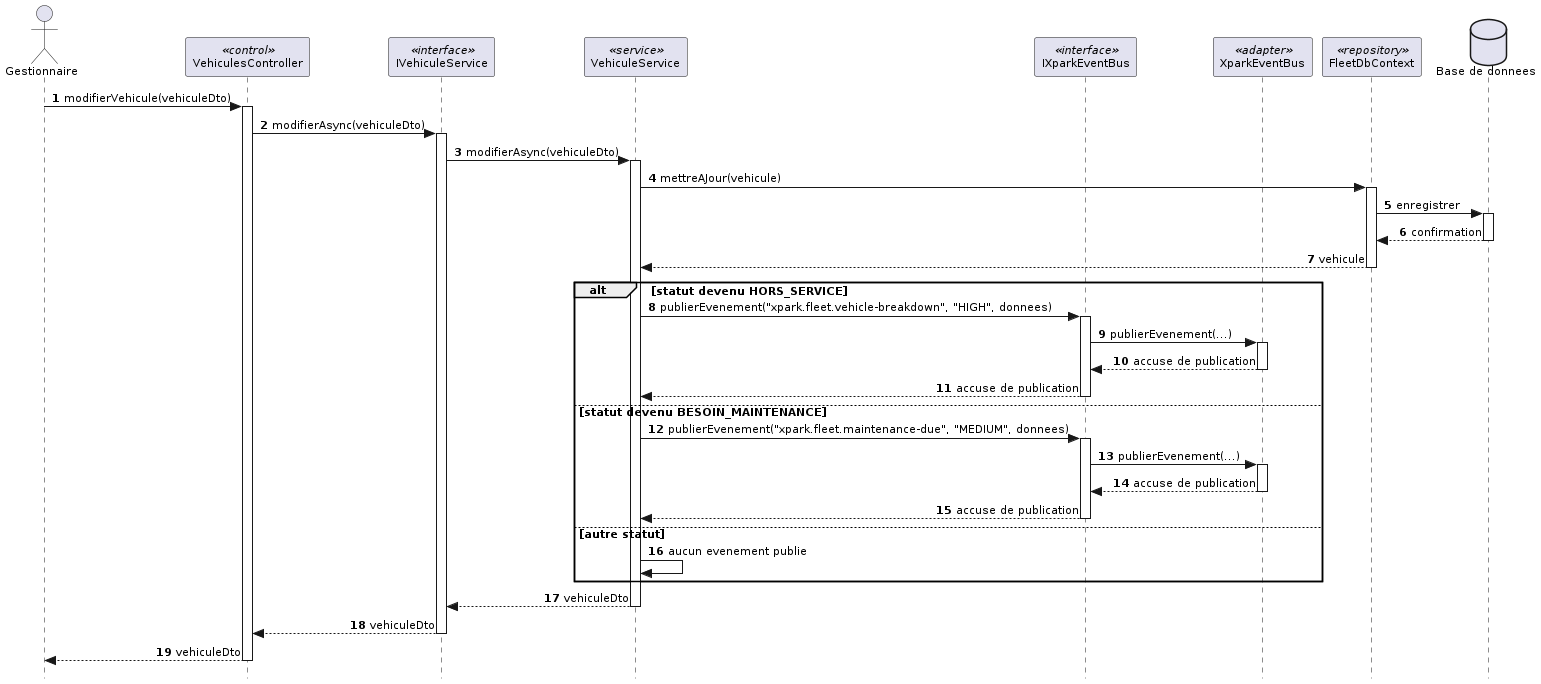

The diagram above was rendered by PlantUML. Its source (embedded in the PNG):
@startuml
skinparam style strictuml
skinparam shadowing false
skinparam defaultFontName Verdana
skinparam defaultFontSize 11
skinparam backgroundColor #FFFFFF
skinparam sequenceMessageAlign first
autonumber

actor "Gestionnaire" as G
participant "VehiculesController" as CTRL <<control>>
participant "IVehiculeService" as IVS <<interface>>
participant "VehiculeService" as VS <<service>>
participant "IXparkEventBus" as IBUS <<interface>>
participant "XparkEventBus" as BUS <<adapter>>
participant "FleetDbContext" as REPO <<repository>>
database "Base de donnees" as BD

G -> CTRL : modifierVehicule(vehiculeDto)
activate CTRL
CTRL -> IVS : modifierAsync(vehiculeDto)
activate IVS
IVS -> VS : modifierAsync(vehiculeDto)
activate VS

VS -> REPO : mettreAJour(vehicule)
activate REPO
REPO -> BD : enregistrer
activate BD
BD --> REPO : confirmation
deactivate BD
REPO --> VS : vehicule
deactivate REPO

alt statut devenu HORS_SERVICE
  VS -> IBUS : publierEvenement("xpark.fleet.vehicle-breakdown", "HIGH", donnees)
  activate IBUS
  IBUS -> BUS : publierEvenement(...)
  activate BUS
  BUS --> IBUS : accuse de publication
  deactivate BUS
  IBUS --> VS : accuse de publication
  deactivate IBUS
else statut devenu BESOIN_MAINTENANCE
  VS -> IBUS : publierEvenement("xpark.fleet.maintenance-due", "MEDIUM", donnees)
  activate IBUS
  IBUS -> BUS : publierEvenement(...)
  activate BUS
  BUS --> IBUS : accuse de publication
  deactivate BUS
  IBUS --> VS : accuse de publication
  deactivate IBUS
else autre statut
  VS -> VS : aucun evenement publie
end

VS --> IVS : vehiculeDto
deactivate VS
IVS --> CTRL : vehiculeDto
deactivate IVS
CTRL --> G : vehiculeDto
deactivate CTRL
@enduml